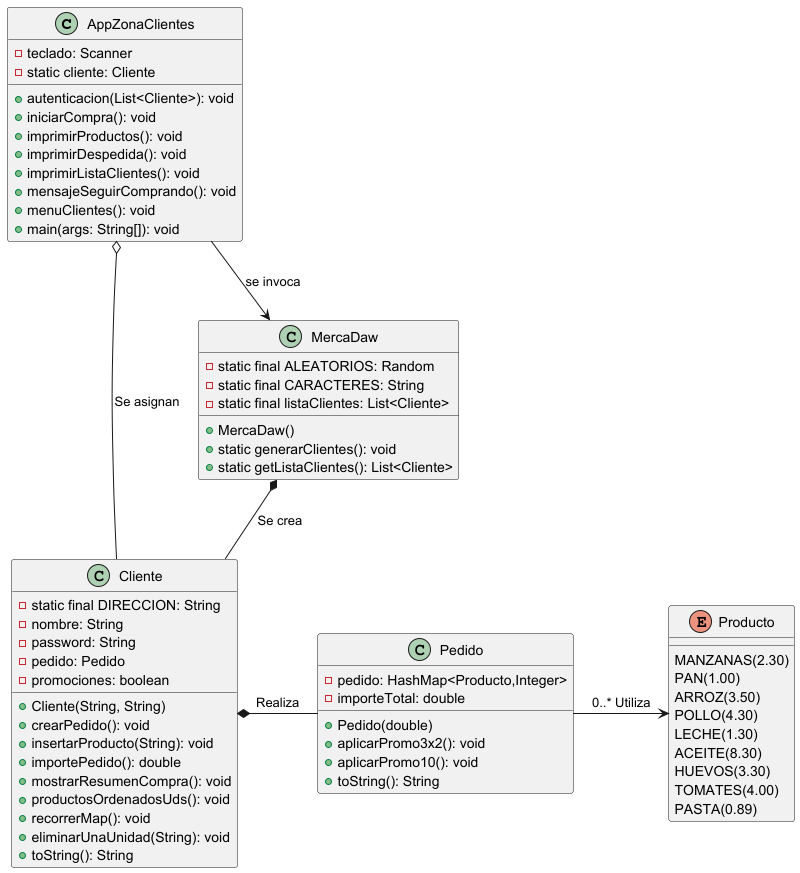

The diagram above was rendered by PlantUML. Its source (embedded in the PNG):
@startuml

top to bottom direction

 class AppZonaClientes {
     - teclado: Scanner
     - static cliente: Cliente
     + autenticacion(List<Cliente>): void
     + iniciarCompra(): void
     + imprimirProductos(): void
     + imprimirDespedida(): void
     + imprimirListaClientes(): void
     + mensajeSeguirComprando(): void
     + menuClientes(): void
     + main(args: String[]): void
   }

class MercaDaw {
    - static final ALEATORIOS: Random
    - static final CARACTERES: String
    - static final listaClientes: List<Cliente>
    + MercaDaw()
    + static generarClientes(): void
    + static getListaClientes(): List<Cliente>
}


class Cliente {
    - static final DIRECCION: String
    - nombre: String
    - password: String
    - pedido: Pedido
    - promociones: boolean
    + Cliente(String, String)
    + crearPedido(): void
    + insertarProducto(String): void
    + importePedido(): double
    + mostrarResumenCompra(): void
    + productosOrdenadosUds(): void
    + recorrerMap(): void
    + eliminarUnaUnidad(String): void
    + toString(): String
}


  class Pedido {
    - pedido: HashMap<Producto,Integer>
    - importeTotal: double
    + Pedido(double)
    + aplicarPromo3x2(): void
    + aplicarPromo10(): void
    + toString(): String
  }

enum Producto {
  MANZANAS(2.30)
  PAN(1.00)
  ARROZ(3.50)
  POLLO(4.30)
  LECHE(1.30)
  ACEITE(8.30)
  HUEVOS(3.30)
  TOMATES(4.00)
  PASTA(0.89)
}

AppZonaClientes -down-> MercaDaw       : se invoca
MercaDaw       *--down Cliente         : Se crea
Cliente        *--right Pedido          : Realiza
Pedido         -right-> Producto       : 0..* Utiliza
AppZonaClientes o--right Cliente      : Se asignan

@enduml